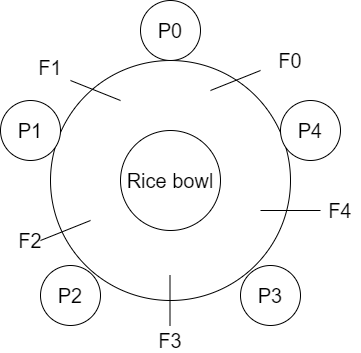

The diagram above was exported from draw.io. Its source (the exported page's mxGraphModel, read from the mxfile embedded in the PNG):
<mxGraphModel dx="782" dy="437" grid="1" gridSize="10" guides="1" tooltips="1" connect="1" arrows="1" fold="1" page="1" pageScale="1" pageWidth="827" pageHeight="1169" math="0" shadow="0">
  <root>
    <mxCell id="0" />
    <mxCell id="1" parent="0" />
    <mxCell id="yeeKj3FkJWPLyvYDlR_7-1" value="" style="ellipse;whiteSpace=wrap;html=1;aspect=fixed;" vertex="1" parent="1">
      <mxGeometry x="240" y="320" width="240" height="240" as="geometry" />
    </mxCell>
    <mxCell id="yeeKj3FkJWPLyvYDlR_7-2" value="&lt;font style=&quot;font-size: 20px&quot;&gt;P0&lt;/font&gt;" style="ellipse;whiteSpace=wrap;html=1;aspect=fixed;" vertex="1" parent="1">
      <mxGeometry x="330" y="260" width="60" height="60" as="geometry" />
    </mxCell>
    <mxCell id="yeeKj3FkJWPLyvYDlR_7-3" value="&lt;span style=&quot;font-size: 20px&quot;&gt;P1&lt;/span&gt;" style="ellipse;whiteSpace=wrap;html=1;aspect=fixed;" vertex="1" parent="1">
      <mxGeometry x="190" y="360" width="60" height="60" as="geometry" />
    </mxCell>
    <mxCell id="yeeKj3FkJWPLyvYDlR_7-4" value="&lt;span style=&quot;font-size: 20px&quot;&gt;P2&lt;/span&gt;" style="ellipse;whiteSpace=wrap;html=1;aspect=fixed;" vertex="1" parent="1">
      <mxGeometry x="230" y="525" width="60" height="60" as="geometry" />
    </mxCell>
    <mxCell id="yeeKj3FkJWPLyvYDlR_7-5" value="&lt;span style=&quot;font-size: 20px&quot;&gt;P3&lt;/span&gt;" style="ellipse;whiteSpace=wrap;html=1;aspect=fixed;" vertex="1" parent="1">
      <mxGeometry x="430" y="525" width="60" height="60" as="geometry" />
    </mxCell>
    <mxCell id="yeeKj3FkJWPLyvYDlR_7-6" value="&lt;span style=&quot;font-size: 20px&quot;&gt;P4&lt;/span&gt;" style="ellipse;whiteSpace=wrap;html=1;aspect=fixed;" vertex="1" parent="1">
      <mxGeometry x="470" y="360" width="60" height="60" as="geometry" />
    </mxCell>
    <mxCell id="yeeKj3FkJWPLyvYDlR_7-8" value="" style="endArrow=none;html=1;" edge="1" parent="1">
      <mxGeometry width="50" height="50" relative="1" as="geometry">
        <mxPoint x="510" y="470" as="sourcePoint" />
        <mxPoint x="450" y="470" as="targetPoint" />
      </mxGeometry>
    </mxCell>
    <mxCell id="yeeKj3FkJWPLyvYDlR_7-9" value="" style="endArrow=none;html=1;" edge="1" parent="1">
      <mxGeometry width="50" height="50" relative="1" as="geometry">
        <mxPoint x="450" y="330" as="sourcePoint" />
        <mxPoint x="400" y="350" as="targetPoint" />
      </mxGeometry>
    </mxCell>
    <mxCell id="yeeKj3FkJWPLyvYDlR_7-10" value="" style="endArrow=none;html=1;" edge="1" parent="1">
      <mxGeometry width="50" height="50" relative="1" as="geometry">
        <mxPoint x="310" y="360" as="sourcePoint" />
        <mxPoint x="260" y="340" as="targetPoint" />
      </mxGeometry>
    </mxCell>
    <mxCell id="yeeKj3FkJWPLyvYDlR_7-11" value="" style="endArrow=none;html=1;" edge="1" parent="1">
      <mxGeometry width="50" height="50" relative="1" as="geometry">
        <mxPoint x="280" y="480" as="sourcePoint" />
        <mxPoint x="230" y="500" as="targetPoint" />
      </mxGeometry>
    </mxCell>
    <mxCell id="yeeKj3FkJWPLyvYDlR_7-12" value="" style="endArrow=none;html=1;" edge="1" parent="1">
      <mxGeometry width="50" height="50" relative="1" as="geometry">
        <mxPoint x="359.5" y="535" as="sourcePoint" />
        <mxPoint x="359.5" y="585" as="targetPoint" />
      </mxGeometry>
    </mxCell>
    <mxCell id="yeeKj3FkJWPLyvYDlR_7-13" value="&lt;font style=&quot;font-size: 20px&quot;&gt;F1&lt;/font&gt;" style="text;html=1;strokeColor=none;fillColor=none;align=center;verticalAlign=middle;whiteSpace=wrap;rounded=0;" vertex="1" parent="1">
      <mxGeometry x="220" y="317" width="40" height="20" as="geometry" />
    </mxCell>
    <mxCell id="yeeKj3FkJWPLyvYDlR_7-14" value="&lt;font style=&quot;font-size: 20px&quot;&gt;F0&lt;/font&gt;" style="text;html=1;strokeColor=none;fillColor=none;align=center;verticalAlign=middle;whiteSpace=wrap;rounded=0;" vertex="1" parent="1">
      <mxGeometry x="460" y="310" width="40" height="20" as="geometry" />
    </mxCell>
    <mxCell id="yeeKj3FkJWPLyvYDlR_7-15" value="&lt;font style=&quot;font-size: 20px&quot;&gt;F4&lt;/font&gt;" style="text;html=1;strokeColor=none;fillColor=none;align=center;verticalAlign=middle;whiteSpace=wrap;rounded=0;" vertex="1" parent="1">
      <mxGeometry x="510" y="460" width="40" height="20" as="geometry" />
    </mxCell>
    <mxCell id="yeeKj3FkJWPLyvYDlR_7-16" value="&lt;font style=&quot;font-size: 20px&quot;&gt;F3&lt;/font&gt;" style="text;html=1;strokeColor=none;fillColor=none;align=center;verticalAlign=middle;whiteSpace=wrap;rounded=0;" vertex="1" parent="1">
      <mxGeometry x="340" y="590" width="40" height="20" as="geometry" />
    </mxCell>
    <mxCell id="yeeKj3FkJWPLyvYDlR_7-17" value="&lt;font style=&quot;font-size: 20px&quot;&gt;F2&lt;/font&gt;" style="text;html=1;strokeColor=none;fillColor=none;align=center;verticalAlign=middle;whiteSpace=wrap;rounded=0;" vertex="1" parent="1">
      <mxGeometry x="200" y="490" width="40" height="20" as="geometry" />
    </mxCell>
    <mxCell id="yeeKj3FkJWPLyvYDlR_7-18" value="&lt;font style=&quot;font-size: 20px&quot;&gt;Rice bowl&lt;/font&gt;" style="ellipse;whiteSpace=wrap;html=1;aspect=fixed;" vertex="1" parent="1">
      <mxGeometry x="310" y="390" width="100" height="100" as="geometry" />
    </mxCell>
  </root>
</mxGraphModel>